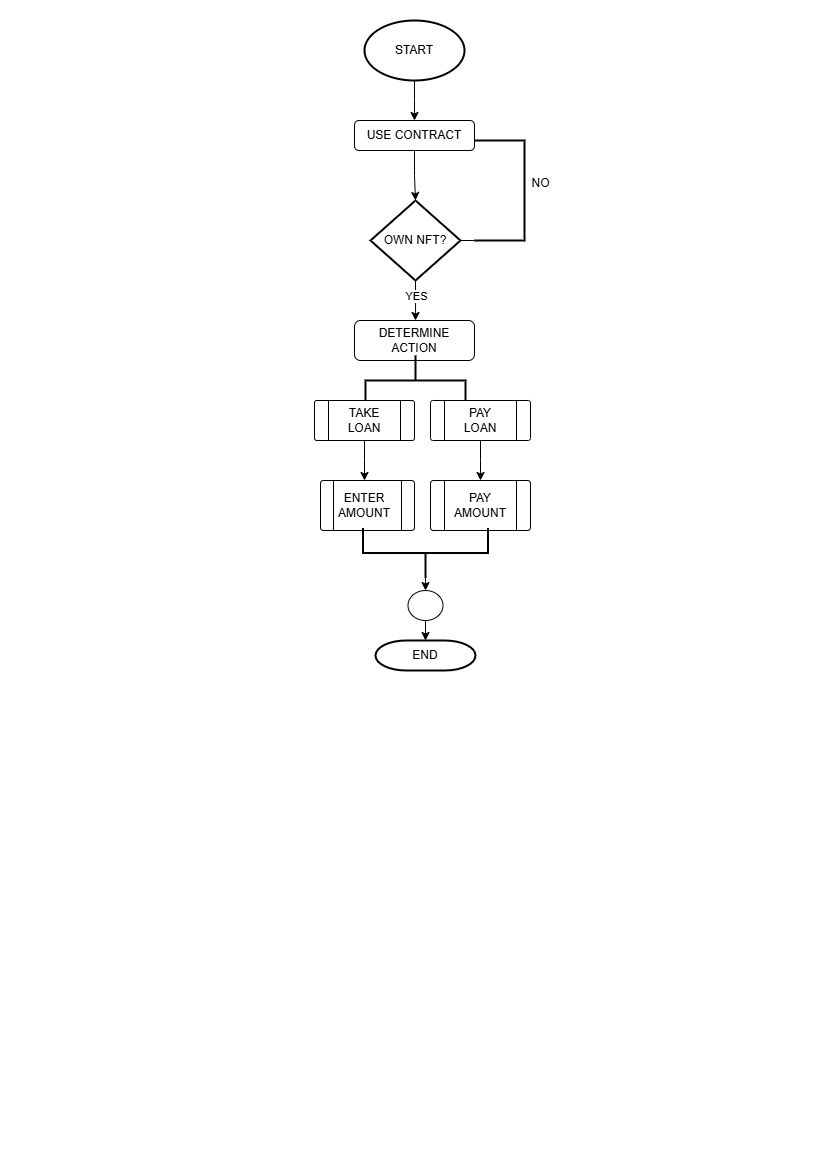

The diagram above was exported from draw.io. Its source (the exported page's mxGraphModel, read from the mxfile embedded in the PNG):
<mxGraphModel dx="1222" dy="706" grid="1" gridSize="10" guides="1" tooltips="1" connect="1" arrows="1" fold="1" page="1" pageScale="1" pageWidth="827" pageHeight="1169" math="0" shadow="0">
  <root>
    <mxCell id="0" />
    <mxCell id="1" parent="0" />
    <mxCell id="psgcXdYEodWtPri52EuI-3" style="edgeStyle=orthogonalEdgeStyle;rounded=0;orthogonalLoop=1;jettySize=auto;html=1;exitX=0.5;exitY=1;exitDx=0;exitDy=0;exitPerimeter=0;" edge="1" parent="1" source="psgcXdYEodWtPri52EuI-2">
      <mxGeometry relative="1" as="geometry">
        <mxPoint x="414" y="120" as="targetPoint" />
      </mxGeometry>
    </mxCell>
    <mxCell id="psgcXdYEodWtPri52EuI-2" value="START" style="strokeWidth=2;html=1;shape=mxgraph.flowchart.start_1;whiteSpace=wrap;" vertex="1" parent="1">
      <mxGeometry x="364" y="20" width="100" height="60" as="geometry" />
    </mxCell>
    <mxCell id="psgcXdYEodWtPri52EuI-4" value="USE CONTRACT" style="rounded=1;whiteSpace=wrap;html=1;" vertex="1" parent="1">
      <mxGeometry x="354" y="120" width="120" height="30" as="geometry" />
    </mxCell>
    <mxCell id="psgcXdYEodWtPri52EuI-16" style="edgeStyle=orthogonalEdgeStyle;rounded=0;orthogonalLoop=1;jettySize=auto;html=1;exitX=0.5;exitY=1;exitDx=0;exitDy=0;exitPerimeter=0;" edge="1" parent="1" source="psgcXdYEodWtPri52EuI-5">
      <mxGeometry relative="1" as="geometry">
        <mxPoint x="415" y="320" as="targetPoint" />
      </mxGeometry>
    </mxCell>
    <mxCell id="psgcXdYEodWtPri52EuI-17" value="YES" style="edgeLabel;html=1;align=center;verticalAlign=middle;resizable=0;points=[];" vertex="1" connectable="0" parent="psgcXdYEodWtPri52EuI-16">
      <mxGeometry x="-0.2594" relative="1" as="geometry">
        <mxPoint as="offset" />
      </mxGeometry>
    </mxCell>
    <mxCell id="psgcXdYEodWtPri52EuI-5" value="OWN NFT?" style="strokeWidth=2;html=1;shape=mxgraph.flowchart.decision;whiteSpace=wrap;" vertex="1" parent="1">
      <mxGeometry x="370" y="200" width="90" height="80" as="geometry" />
    </mxCell>
    <mxCell id="psgcXdYEodWtPri52EuI-8" value="" style="strokeWidth=2;html=1;shape=mxgraph.flowchart.annotation_1;align=left;pointerEvents=1;rotation=-180;" vertex="1" parent="1">
      <mxGeometry x="474" y="140" width="50" height="100" as="geometry" />
    </mxCell>
    <mxCell id="psgcXdYEodWtPri52EuI-12" value="" style="endArrow=none;html=1;rounded=0;entryX=1;entryY=0;entryDx=0;entryDy=0;entryPerimeter=0;exitX=1;exitY=0.5;exitDx=0;exitDy=0;exitPerimeter=0;" edge="1" parent="1" source="psgcXdYEodWtPri52EuI-5" target="psgcXdYEodWtPri52EuI-8">
      <mxGeometry width="50" height="50" relative="1" as="geometry">
        <mxPoint x="380" y="270" as="sourcePoint" />
        <mxPoint x="430" y="220" as="targetPoint" />
      </mxGeometry>
    </mxCell>
    <mxCell id="psgcXdYEodWtPri52EuI-14" style="edgeStyle=orthogonalEdgeStyle;rounded=0;orthogonalLoop=1;jettySize=auto;html=1;exitX=0.5;exitY=1;exitDx=0;exitDy=0;entryX=0.5;entryY=0;entryDx=0;entryDy=0;entryPerimeter=0;" edge="1" parent="1" source="psgcXdYEodWtPri52EuI-4" target="psgcXdYEodWtPri52EuI-5">
      <mxGeometry relative="1" as="geometry" />
    </mxCell>
    <mxCell id="psgcXdYEodWtPri52EuI-15" value="NO" style="text;html=1;align=center;verticalAlign=middle;resizable=0;points=[];autosize=1;strokeColor=none;fillColor=none;" vertex="1" parent="1">
      <mxGeometry x="520" y="168" width="40" height="30" as="geometry" />
    </mxCell>
    <mxCell id="psgcXdYEodWtPri52EuI-18" value="DETERMINE ACTION" style="rounded=1;whiteSpace=wrap;html=1;" vertex="1" parent="1">
      <mxGeometry x="354" y="320" width="120" height="40" as="geometry" />
    </mxCell>
    <mxCell id="psgcXdYEodWtPri52EuI-19" value="" style="strokeWidth=2;html=1;shape=mxgraph.flowchart.annotation_2;align=left;labelPosition=right;pointerEvents=1;rotation=90;" vertex="1" parent="1">
      <mxGeometry x="390" y="330" width="50" height="100" as="geometry" />
    </mxCell>
    <mxCell id="psgcXdYEodWtPri52EuI-26" style="edgeStyle=orthogonalEdgeStyle;rounded=0;orthogonalLoop=1;jettySize=auto;html=1;exitX=0.5;exitY=1;exitDx=0;exitDy=0;" edge="1" parent="1" source="psgcXdYEodWtPri52EuI-20">
      <mxGeometry relative="1" as="geometry">
        <mxPoint x="364" y="480" as="targetPoint" />
      </mxGeometry>
    </mxCell>
    <mxCell id="psgcXdYEodWtPri52EuI-20" value="" style="verticalLabelPosition=bottom;verticalAlign=top;html=1;shape=process;whiteSpace=wrap;rounded=1;size=0.14;arcSize=6;" vertex="1" parent="1">
      <mxGeometry x="314" y="400" width="100" height="40" as="geometry" />
    </mxCell>
    <mxCell id="psgcXdYEodWtPri52EuI-27" style="edgeStyle=orthogonalEdgeStyle;rounded=0;orthogonalLoop=1;jettySize=auto;html=1;exitX=0.5;exitY=1;exitDx=0;exitDy=0;" edge="1" parent="1" source="psgcXdYEodWtPri52EuI-21">
      <mxGeometry relative="1" as="geometry">
        <mxPoint x="480" y="480" as="targetPoint" />
      </mxGeometry>
    </mxCell>
    <mxCell id="psgcXdYEodWtPri52EuI-21" value="" style="verticalLabelPosition=bottom;verticalAlign=top;html=1;shape=process;whiteSpace=wrap;rounded=1;size=0.14;arcSize=6;" vertex="1" parent="1">
      <mxGeometry x="430" y="400" width="100" height="40" as="geometry" />
    </mxCell>
    <mxCell id="psgcXdYEodWtPri52EuI-22" value="TAKE LOAN" style="text;html=1;align=center;verticalAlign=middle;whiteSpace=wrap;rounded=0;" vertex="1" parent="1">
      <mxGeometry x="334" y="405" width="60" height="30" as="geometry" />
    </mxCell>
    <mxCell id="psgcXdYEodWtPri52EuI-24" value="PAY LOAN" style="text;html=1;align=center;verticalAlign=middle;whiteSpace=wrap;rounded=0;" vertex="1" parent="1">
      <mxGeometry x="450" y="405" width="60" height="30" as="geometry" />
    </mxCell>
    <mxCell id="psgcXdYEodWtPri52EuI-30" value="" style="verticalLabelPosition=bottom;verticalAlign=top;html=1;shape=process;whiteSpace=wrap;rounded=1;size=0.14;arcSize=6;" vertex="1" parent="1">
      <mxGeometry x="320" y="480" width="94" height="50" as="geometry" />
    </mxCell>
    <mxCell id="psgcXdYEodWtPri52EuI-31" value="ENTER AMOUNT" style="text;html=1;align=center;verticalAlign=middle;whiteSpace=wrap;rounded=0;" vertex="1" parent="1">
      <mxGeometry x="334" y="490" width="60" height="30" as="geometry" />
    </mxCell>
    <mxCell id="psgcXdYEodWtPri52EuI-32" value="" style="verticalLabelPosition=bottom;verticalAlign=top;html=1;shape=process;whiteSpace=wrap;rounded=1;size=0.14;arcSize=6;" vertex="1" parent="1">
      <mxGeometry x="430" y="480" width="100" height="50" as="geometry" />
    </mxCell>
    <mxCell id="psgcXdYEodWtPri52EuI-33" value="PAY AMOUNT" style="text;html=1;align=center;verticalAlign=middle;whiteSpace=wrap;rounded=0;" vertex="1" parent="1">
      <mxGeometry x="450" y="490" width="60" height="30" as="geometry" />
    </mxCell>
    <mxCell id="psgcXdYEodWtPri52EuI-34" value="" style="strokeWidth=2;html=1;shape=mxgraph.flowchart.annotation_2;align=left;labelPosition=right;pointerEvents=1;rotation=-90;" vertex="1" parent="1">
      <mxGeometry x="400" y="490" width="50" height="125" as="geometry" />
    </mxCell>
    <mxCell id="psgcXdYEodWtPri52EuI-38" style="edgeStyle=orthogonalEdgeStyle;rounded=0;orthogonalLoop=1;jettySize=auto;html=1;exitX=0.5;exitY=1;exitDx=0;exitDy=0;exitPerimeter=0;" edge="1" parent="1" source="psgcXdYEodWtPri52EuI-36">
      <mxGeometry relative="1" as="geometry">
        <mxPoint x="425" y="640" as="targetPoint" />
      </mxGeometry>
    </mxCell>
    <mxCell id="psgcXdYEodWtPri52EuI-36" value="" style="verticalLabelPosition=bottom;verticalAlign=top;html=1;shape=mxgraph.flowchart.on-page_reference;" vertex="1" parent="1">
      <mxGeometry x="407.5" y="590" width="35" height="30" as="geometry" />
    </mxCell>
    <mxCell id="psgcXdYEodWtPri52EuI-37" style="edgeStyle=orthogonalEdgeStyle;rounded=0;orthogonalLoop=1;jettySize=auto;html=1;exitX=0;exitY=0.5;exitDx=0;exitDy=0;exitPerimeter=0;entryX=0.5;entryY=0;entryDx=0;entryDy=0;entryPerimeter=0;" edge="1" parent="1" source="psgcXdYEodWtPri52EuI-34" target="psgcXdYEodWtPri52EuI-36">
      <mxGeometry relative="1" as="geometry" />
    </mxCell>
    <mxCell id="psgcXdYEodWtPri52EuI-39" value="END" style="strokeWidth=2;html=1;shape=mxgraph.flowchart.terminator;whiteSpace=wrap;" vertex="1" parent="1">
      <mxGeometry x="375" y="640" width="100" height="30" as="geometry" />
    </mxCell>
  </root>
</mxGraphModel>